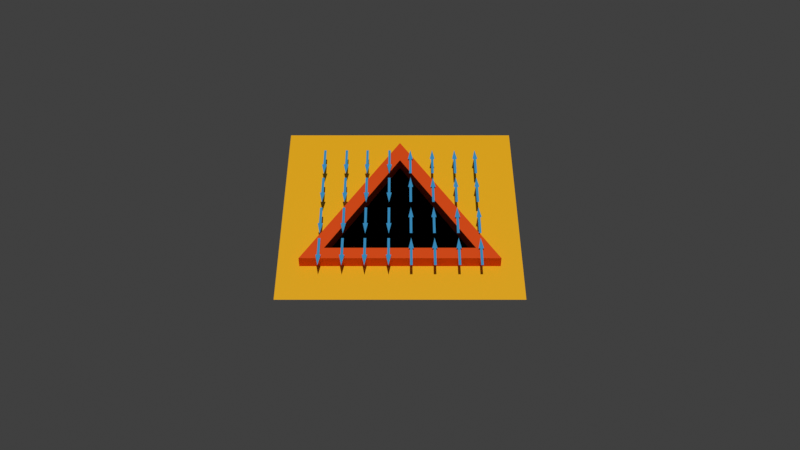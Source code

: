 # Source: hollow-triangle.blend  (saved by Blender 3.0.42; exported with 4.5.12 LTS)
import bpy
from mathutils import Matrix  # noqa: F401  (used for matrix-valued properties, if any)

bpy.ops.wm.read_factory_settings(use_empty=True)
scene = bpy.context.scene
scene.name = 'Scene'

# ---- collections
col_collection = bpy.data.collections.new('Collection'); scene.collection.children.link(col_collection)
col_vector_potential = bpy.data.collections.new('Vector potential'); scene.collection.children.link(col_vector_potential)

# ---- materials (node trees are filled in below, after node groups)
mat_material_002 = bpy.data.materials.new('Material.002')
mat_material_002.use_transparent_shadow = False
mat_material_006 = bpy.data.materials.new('Material.006')
mat_material_006.use_transparent_shadow = False
mat_material_001 = bpy.data.materials.new('Material.001')
mat_material_001.use_transparent_shadow = False
mat_material_003 = bpy.data.materials.new('Material.003')
mat_material_003.use_transparent_shadow = False
mat_material_004 = bpy.data.materials.new('Material.004')
mat_material_004.use_transparent_shadow = False
mat_material_005 = bpy.data.materials.new('Material.005')
mat_material_005.use_transparent_shadow = False

# ---- material node trees
mat_material_002.use_nodes = True; mat_material_002.node_tree.nodes.clear()
_N = mat_material_002.node_tree.nodes; _L = mat_material_002.node_tree.links
n0 = _N.new('ShaderNodeBsdfPrincipled'); n0.name = 'Principled BSDF'; n0.location = (10, 300)
n0.distribution = 'GGX'
n0.subsurface_method = 'BURLEY'
n0.inputs[0].default_value = (1.001, 0.09191, 0.0, 1.0)
n0.inputs[1].default_value = 0.3175
n0.inputs[3].default_value = 1.45
n0.inputs[27].default_value = (0.0, 0.0, 0.0, 1.0)
n0.inputs[28].default_value = 1.0
n1 = _N.new('ShaderNodeOutputMaterial'); n1.name = 'Material Output'; n1.location = (300, 300)
_L.new(n0.outputs[0], n1.inputs[0])
n1.is_active_output = True
mat_material_006.use_nodes = True; mat_material_006.node_tree.nodes.clear()
_N = mat_material_006.node_tree.nodes; _L = mat_material_006.node_tree.links
n0 = _N.new('ShaderNodeBsdfPrincipled'); n0.name = 'Principled BSDF'; n0.location = (10, 300)
n0.distribution = 'GGX'
n0.subsurface_method = 'RANDOM_WALK_SKIN'
n0.inputs[0].default_value = (1.001, 0.5056, 0.0, 1.0)
n0.inputs[3].default_value = 1.45
n0.inputs[27].default_value = (0.0, 0.0, 0.0, 1.0)
n0.inputs[28].default_value = 1.0
n1 = _N.new('ShaderNodeOutputMaterial'); n1.name = 'Material Output'; n1.location = (300, 300)
_L.new(n0.outputs[0], n1.inputs[0])
n1.is_active_output = True
mat_material_001.use_nodes = True; mat_material_001.node_tree.nodes.clear()
_N = mat_material_001.node_tree.nodes; _L = mat_material_001.node_tree.links
n0 = _N.new('ShaderNodeBsdfPrincipled'); n0.name = 'Principled BSDF'; n0.location = (10, 300)
n0.distribution = 'GGX'
n0.subsurface_method = 'RANDOM_WALK_SKIN'
n0.inputs[0].default_value = (0.0377, 0.3376, 0.6612, 1.0)
n0.inputs[3].default_value = 1.45
n0.inputs[27].default_value = (0.0, 0.0, 0.0, 1.0)
n0.inputs[28].default_value = 1.0
n1 = _N.new('ShaderNodeOutputMaterial'); n1.name = 'Material Output'; n1.location = (300, 300)
_L.new(n0.outputs[0], n1.inputs[0])
n1.is_active_output = True
mat_material_003.use_nodes = True; mat_material_003.node_tree.nodes.clear()
_N = mat_material_003.node_tree.nodes; _L = mat_material_003.node_tree.links
n0 = _N.new('ShaderNodeBsdfPrincipled'); n0.name = 'Principled BSDF'; n0.location = (10, 300)
n0.distribution = 'GGX'
n0.subsurface_method = 'RANDOM_WALK_SKIN'
n0.inputs[0].default_value = (0.0377, 0.3376, 0.6612, 1.0)
n0.inputs[3].default_value = 1.45
n0.inputs[27].default_value = (0.0, 0.0, 0.0, 1.0)
n0.inputs[28].default_value = 1.0
n1 = _N.new('ShaderNodeOutputMaterial'); n1.name = 'Material Output'; n1.location = (300, 300)
_L.new(n0.outputs[0], n1.inputs[0])
n1.is_active_output = True
mat_material_004.use_nodes = True; mat_material_004.node_tree.nodes.clear()
_N = mat_material_004.node_tree.nodes; _L = mat_material_004.node_tree.links
n0 = _N.new('ShaderNodeBsdfPrincipled'); n0.name = 'Principled BSDF'; n0.location = (10, 300)
n0.distribution = 'GGX'
n0.subsurface_method = 'RANDOM_WALK_SKIN'
n0.inputs[0].default_value = (0.0377, 0.3376, 0.6612, 1.0)
n0.inputs[3].default_value = 1.45
n0.inputs[27].default_value = (0.0, 0.0, 0.0, 1.0)
n0.inputs[28].default_value = 1.0
n1 = _N.new('ShaderNodeOutputMaterial'); n1.name = 'Material Output'; n1.location = (300, 300)
_L.new(n0.outputs[0], n1.inputs[0])
n1.is_active_output = True
mat_material_005.use_nodes = True; mat_material_005.node_tree.nodes.clear()
_N = mat_material_005.node_tree.nodes; _L = mat_material_005.node_tree.links
n0 = _N.new('ShaderNodeBsdfPrincipled'); n0.name = 'Principled BSDF'; n0.location = (10, 300)
n0.distribution = 'GGX'
n0.subsurface_method = 'RANDOM_WALK_SKIN'
n0.inputs[0].default_value = (0.0377, 0.3376, 0.6612, 1.0)
n0.inputs[3].default_value = 1.45
n0.inputs[27].default_value = (0.0, 0.0, 0.0, 1.0)
n0.inputs[28].default_value = 1.0
n1 = _N.new('ShaderNodeOutputMaterial'); n1.name = 'Material Output'; n1.location = (300, 300)
_L.new(n0.outputs[0], n1.inputs[0])
n1.is_active_output = True

# ---- world
world_world = bpy.data.worlds.new('World'); scene.world = world_world
world_world.use_nodes = True; world_world.node_tree.nodes.clear()
_N = world_world.node_tree.nodes; _L = world_world.node_tree.links
n0 = _N.new('ShaderNodeOutputWorld'); n0.name = 'World Output'; n0.location = (300, 300)
n1 = _N.new('ShaderNodeBackground'); n1.name = 'Background'; n1.location = (10, 300)
n1.inputs[0].default_value = (0.05088, 0.05088, 0.05088, 1.0)
_L.new(n1.outputs[0], n0.inputs[0])
n0.is_active_output = True
world_world.color = (0.05088, 0.05088, 0.05088)
world_world.use_sun_shadow = False
world_world.sun_shadow_jitter_overblur = 0.0

# ---- cameras
cam_camera = bpy.data.cameras.new('Camera')
cam_camera.clip_end = 100.0
cam_camera.ortho_scale = 7.314

# ---- lights
light_light = bpy.data.lights.new('Light', 'SUN')
light_light.transmission_factor = 0.0
light_light.angle = 0.0
light_light.energy = 2.0
light_light.shadow_soft_size = 0.1
light_light.shadow_cascade_max_distance = 1000.0

# ---- meshes
me_plane = bpy.data.meshes.new('Plane')
me_plane.from_pydata([(0.0, 1.0, 0.0), (0.866, -0.5, 0.0), (-0.866, -0.5, 0.0), (-1.461e-08, 0.7548, 0.0), (0.6537, -0.3774, 0.0), (-0.6537, -0.3774, 0.0), (-0.866, -0.5, 0.1), (0.866, -0.5, 0.1), (0.0, 1.0, 0.1), (-1.461e-08, 0.7548, 0.1), (0.6537, -0.3774, 0.1), (-0.6537, -0.3774, 0.1)], [], [(10, 11, 6, 7), (3, 0, 1, 4), (4, 1, 2, 5), (5, 2, 0, 3), (11, 9, 8, 6), (9, 10, 7, 8), (3, 4, 10, 9), (0, 2, 6, 8), (1, 0, 8, 7), (4, 5, 11, 10), (2, 1, 7, 6), (5, 3, 9, 11)])
_uv = me_plane.uv_layers.new(name='UVMap')
_uv.uv.foreach_set('vector', [0.0, 0.0, 0.0, 0.0, 0.0, 0.0, 0.0, 0.0, 0.0, 0.0, 0.0, 0.0, 0.0, 0.0, 0.0, 0.0, 0.0, 0.0, 0.0, 0.0, 0.0, 0.0, 0.0, 0.0, 0.0, 0.0, 0.0, 0.0, 0.0, 0.0, 0.0, 0.0, 0.0, 0.0, 0.0, 0.0, 0.0, 0.0, 0.0, 0.0, 0.0, 0.0, 0.0, 0.0, 0.0, 0.0, 0.0, 0.0, 0.0, 0.0, 0.0, 0.0, 0.0, 0.0, 0.0, 0.0, 0.0, 0.0, 0.0, 0.0, 0.0, 0.0, 0.0, 0.0, 0.0, 0.0, 0.0, 0.0, 0.0, 0.0, 0.0, 0.0, 0.0, 0.0, 0.0, 0.0, 0.0, 0.0, 0.0, 0.0, 0.0, 0.0, 0.0, 0.0, 0.0, 0.0, 0.0, 0.0, 0.0, 0.0, 0.0, 0.0, 0.0, 0.0, 0.0, 0.0])
me_plane.materials.append(mat_material_002)
me_plane.use_remesh_fix_poles = True
me_plane.use_remesh_preserve_attributes = False
me_plane.update()
me_cylinder = bpy.data.meshes.new('Cylinder')
me_cylinder.from_pydata([(0.0, 1.0, -0.5), (0.866, -0.5, -0.5), (-0.866, -0.5, -0.5)], [], [(0, 1, 2)])
_uv = me_cylinder.uv_layers.new(name='UVMap')
_uv.uv.foreach_set('vector', [0.75, 0.49, 0.9578, 0.13, 0.5422, 0.13])
me_cylinder.materials.append(mat_material_006)
me_cylinder.use_remesh_fix_poles = True
me_cylinder.use_remesh_preserve_attributes = False
me_cylinder.update()
me_plane_001 = bpy.data.meshes.new('Plane.001')
me_plane_001.from_pydata([(-2.601, -2.601, 0.0), (2.601, -2.601, 0.0), (-2.601, 2.601, 0.0), (2.601, 2.601, 0.0)], [], [(0, 1, 3, 2)])
_uv = me_plane_001.uv_layers.new(name='UVMap')
_uv.uv.foreach_set('vector', [0.0, 0.0, 1.0, 0.0, 1.0, 1.0, 0.0, 1.0])
me_plane_001.materials.append(mat_material_006)
me_plane_001.use_remesh_fix_poles = True
me_plane_001.use_remesh_preserve_attributes = False
me_plane_001.update()
me_cone_009 = bpy.data.meshes.new('Cone.009')
me_cone_009.from_pydata([(-0.6837, -0.4726, 0.1164), (-0.7209, -0.4726, 0.1164), (-0.7023, -0.6004, 0.1164), (-0.6641, -0.4726, 0.1164), (-0.7405, -0.4726, 0.1164), (-0.6837, -0.2764, 0.1164), (-0.7209, -0.2764, 0.1164)], [], [(3, 2, 4), (1, 0, 3, 4), (0, 1, 6, 5)])
_uv = me_cone_009.uv_layers.new(name='UVMap')
_uv.uv.foreach_set('vector', [0.4578, 0.13, 0.25, 0.25, 0.04215, 0.13, 0.6489, 0.1916, 0.8511, 0.1916, 0.9578, 0.13, 0.5422, 0.13, 0.8511, 0.1916, 0.6489, 0.1916, 0.6489, 0.1916, 0.8511, 0.1916])
me_cone_009.materials.append(mat_material_001)
me_cone_009.use_remesh_fix_poles = True
me_cone_009.use_remesh_preserve_attributes = False
me_cone_009.update()
me_cone_010 = bpy.data.meshes.new('Cone.010')
me_cone_010.from_pydata([(-0.6837, -0.4726, 0.1164), (-0.7209, -0.4726, 0.1164), (-0.7023, -0.6004, 0.1164), (-0.6641, -0.4726, 0.1164), (-0.7405, -0.4726, 0.1164), (-0.6837, -0.2764, 0.1164), (-0.7209, -0.2764, 0.1164)], [], [(3, 2, 4), (1, 0, 3, 4), (0, 1, 6, 5)])
_uv = me_cone_010.uv_layers.new(name='UVMap')
_uv.uv.foreach_set('vector', [0.4578, 0.13, 0.25, 0.25, 0.04215, 0.13, 0.6489, 0.1916, 0.8511, 0.1916, 0.9578, 0.13, 0.5422, 0.13, 0.8511, 0.1916, 0.6489, 0.1916, 0.6489, 0.1916, 0.8511, 0.1916])
me_cone_010.materials.append(mat_material_001)
me_cone_010.use_remesh_fix_poles = True
me_cone_010.use_remesh_preserve_attributes = False
me_cone_010.update()
me_cone_011 = bpy.data.meshes.new('Cone.011')
me_cone_011.from_pydata([(-0.6837, -0.4726, 0.1164), (-0.7209, -0.4726, 0.1164), (-0.7023, -0.6004, 0.1164), (-0.6641, -0.4726, 0.1164), (-0.7405, -0.4726, 0.1164), (-0.6837, -0.2764, 0.1164), (-0.7209, -0.2764, 0.1164)], [], [(3, 2, 4), (1, 0, 3, 4), (0, 1, 6, 5)])
_uv = me_cone_011.uv_layers.new(name='UVMap')
_uv.uv.foreach_set('vector', [0.4578, 0.13, 0.25, 0.25, 0.04215, 0.13, 0.6489, 0.1916, 0.8511, 0.1916, 0.9578, 0.13, 0.5422, 0.13, 0.8511, 0.1916, 0.6489, 0.1916, 0.6489, 0.1916, 0.8511, 0.1916])
me_cone_011.materials.append(mat_material_001)
me_cone_011.use_remesh_fix_poles = True
me_cone_011.use_remesh_preserve_attributes = False
me_cone_011.update()
me_cone_012 = bpy.data.meshes.new('Cone.012')
me_cone_012.from_pydata([(-0.6837, -0.4726, 0.1164), (-0.7209, -0.4726, 0.1164), (-0.7023, -0.6004, 0.1164), (-0.6641, -0.4726, 0.1164), (-0.7405, -0.4726, 0.1164), (-0.6837, -0.2764, 0.1164), (-0.7209, -0.2764, 0.1164)], [], [(3, 2, 4), (1, 0, 3, 4), (0, 1, 6, 5)])
_uv = me_cone_012.uv_layers.new(name='UVMap')
_uv.uv.foreach_set('vector', [0.4578, 0.13, 0.25, 0.25, 0.04215, 0.13, 0.6489, 0.1916, 0.8511, 0.1916, 0.9578, 0.13, 0.5422, 0.13, 0.8511, 0.1916, 0.6489, 0.1916, 0.6489, 0.1916, 0.8511, 0.1916])
me_cone_012.materials.append(mat_material_001)
me_cone_012.use_remesh_fix_poles = True
me_cone_012.use_remesh_preserve_attributes = False
me_cone_012.update()
me_cone_013 = bpy.data.meshes.new('Cone.013')
me_cone_013.from_pydata([(-0.6837, -0.4726, 0.1164), (-0.7209, -0.4726, 0.1164), (-0.7023, -0.6004, 0.1164), (-0.6641, -0.4726, 0.1164), (-0.7405, -0.4726, 0.1164), (-0.6837, -0.2764, 0.1164), (-0.7209, -0.2764, 0.1164)], [], [(3, 2, 4), (1, 0, 3, 4), (0, 1, 6, 5)])
_uv = me_cone_013.uv_layers.new(name='UVMap')
_uv.uv.foreach_set('vector', [0.4578, 0.13, 0.25, 0.25, 0.04215, 0.13, 0.6489, 0.1916, 0.8511, 0.1916, 0.9578, 0.13, 0.5422, 0.13, 0.8511, 0.1916, 0.6489, 0.1916, 0.6489, 0.1916, 0.8511, 0.1916])
me_cone_013.materials.append(mat_material_001)
me_cone_013.use_remesh_fix_poles = True
me_cone_013.use_remesh_preserve_attributes = False
me_cone_013.update()
me_cone_014 = bpy.data.meshes.new('Cone.014')
me_cone_014.from_pydata([(-0.6837, -0.4726, 0.1164), (-0.7209, -0.4726, 0.1164), (-0.7023, -0.6004, 0.1164), (-0.6641, -0.4726, 0.1164), (-0.7405, -0.4726, 0.1164), (-0.6837, -0.2764, 0.1164), (-0.7209, -0.2764, 0.1164)], [], [(3, 2, 4), (1, 0, 3, 4), (0, 1, 6, 5)])
_uv = me_cone_014.uv_layers.new(name='UVMap')
_uv.uv.foreach_set('vector', [0.4578, 0.13, 0.25, 0.25, 0.04215, 0.13, 0.6489, 0.1916, 0.8511, 0.1916, 0.9578, 0.13, 0.5422, 0.13, 0.8511, 0.1916, 0.6489, 0.1916, 0.6489, 0.1916, 0.8511, 0.1916])
me_cone_014.materials.append(mat_material_001)
me_cone_014.use_remesh_fix_poles = True
me_cone_014.use_remesh_preserve_attributes = False
me_cone_014.update()
me_cone_015 = bpy.data.meshes.new('Cone.015')
me_cone_015.from_pydata([(-0.6837, -0.4726, 0.1164), (-0.7209, -0.4726, 0.1164), (-0.7023, -0.6004, 0.1164), (-0.6641, -0.4726, 0.1164), (-0.7405, -0.4726, 0.1164), (-0.6837, -0.2764, 0.1164), (-0.7209, -0.2764, 0.1164)], [], [(3, 2, 4), (1, 0, 3, 4), (0, 1, 6, 5)])
_uv = me_cone_015.uv_layers.new(name='UVMap')
_uv.uv.foreach_set('vector', [0.4578, 0.13, 0.25, 0.25, 0.04215, 0.13, 0.6489, 0.1916, 0.8511, 0.1916, 0.9578, 0.13, 0.5422, 0.13, 0.8511, 0.1916, 0.6489, 0.1916, 0.6489, 0.1916, 0.8511, 0.1916])
me_cone_015.materials.append(mat_material_001)
me_cone_015.use_remesh_fix_poles = True
me_cone_015.use_remesh_preserve_attributes = False
me_cone_015.update()
me_cone_016 = bpy.data.meshes.new('Cone.016')
me_cone_016.from_pydata([(-0.6837, -0.4726, 0.1164), (-0.7209, -0.4726, 0.1164), (-0.7023, -0.6004, 0.1164), (-0.6641, -0.4726, 0.1164), (-0.7405, -0.4726, 0.1164), (-0.6837, -0.2764, 0.1164), (-0.7209, -0.2764, 0.1164)], [], [(3, 2, 4), (1, 0, 3, 4), (0, 1, 6, 5)])
_uv = me_cone_016.uv_layers.new(name='UVMap')
_uv.uv.foreach_set('vector', [0.4578, 0.13, 0.25, 0.25, 0.04215, 0.13, 0.6489, 0.1916, 0.8511, 0.1916, 0.9578, 0.13, 0.5422, 0.13, 0.8511, 0.1916, 0.6489, 0.1916, 0.6489, 0.1916, 0.8511, 0.1916])
me_cone_016.materials.append(mat_material_001)
me_cone_016.use_remesh_fix_poles = True
me_cone_016.use_remesh_preserve_attributes = False
me_cone_016.update()
me_cone_017 = bpy.data.meshes.new('Cone.017')
me_cone_017.from_pydata([(-0.6837, -0.4726, 0.1164), (-0.7209, -0.4726, 0.1164), (-0.7023, -0.6004, 0.1164), (-0.6641, -0.4726, 0.1164), (-0.7405, -0.4726, 0.1164), (-0.6837, -0.2764, 0.1164), (-0.7209, -0.2764, 0.1164)], [], [(3, 2, 4), (1, 0, 3, 4), (0, 1, 6, 5)])
_uv = me_cone_017.uv_layers.new(name='UVMap')
_uv.uv.foreach_set('vector', [0.4578, 0.13, 0.25, 0.25, 0.04215, 0.13, 0.6489, 0.1916, 0.8511, 0.1916, 0.9578, 0.13, 0.5422, 0.13, 0.8511, 0.1916, 0.6489, 0.1916, 0.6489, 0.1916, 0.8511, 0.1916])
me_cone_017.materials.append(mat_material_003)
me_cone_017.use_remesh_fix_poles = True
me_cone_017.use_remesh_preserve_attributes = False
me_cone_017.update()
me_cone_018 = bpy.data.meshes.new('Cone.018')
me_cone_018.from_pydata([(-0.6837, -0.4726, 0.1164), (-0.7209, -0.4726, 0.1164), (-0.7023, -0.6004, 0.1164), (-0.6641, -0.4726, 0.1164), (-0.7405, -0.4726, 0.1164), (-0.6837, -0.2764, 0.1164), (-0.7209, -0.2764, 0.1164)], [], [(3, 2, 4), (1, 0, 3, 4), (0, 1, 6, 5)])
_uv = me_cone_018.uv_layers.new(name='UVMap')
_uv.uv.foreach_set('vector', [0.4578, 0.13, 0.25, 0.25, 0.04215, 0.13, 0.6489, 0.1916, 0.8511, 0.1916, 0.9578, 0.13, 0.5422, 0.13, 0.8511, 0.1916, 0.6489, 0.1916, 0.6489, 0.1916, 0.8511, 0.1916])
me_cone_018.materials.append(mat_material_003)
me_cone_018.use_remesh_fix_poles = True
me_cone_018.use_remesh_preserve_attributes = False
me_cone_018.update()
me_cone_019 = bpy.data.meshes.new('Cone.019')
me_cone_019.from_pydata([(-0.6837, -0.4726, 0.1164), (-0.7209, -0.4726, 0.1164), (-0.7023, -0.6004, 0.1164), (-0.6641, -0.4726, 0.1164), (-0.7405, -0.4726, 0.1164), (-0.6837, -0.2764, 0.1164), (-0.7209, -0.2764, 0.1164)], [], [(3, 2, 4), (1, 0, 3, 4), (0, 1, 6, 5)])
_uv = me_cone_019.uv_layers.new(name='UVMap')
_uv.uv.foreach_set('vector', [0.4578, 0.13, 0.25, 0.25, 0.04215, 0.13, 0.6489, 0.1916, 0.8511, 0.1916, 0.9578, 0.13, 0.5422, 0.13, 0.8511, 0.1916, 0.6489, 0.1916, 0.6489, 0.1916, 0.8511, 0.1916])
me_cone_019.materials.append(mat_material_003)
me_cone_019.use_remesh_fix_poles = True
me_cone_019.use_remesh_preserve_attributes = False
me_cone_019.update()
me_cone_020 = bpy.data.meshes.new('Cone.020')
me_cone_020.from_pydata([(-0.6837, -0.4726, 0.1164), (-0.7209, -0.4726, 0.1164), (-0.7023, -0.6004, 0.1164), (-0.6641, -0.4726, 0.1164), (-0.7405, -0.4726, 0.1164), (-0.6837, -0.2764, 0.1164), (-0.7209, -0.2764, 0.1164)], [], [(3, 2, 4), (1, 0, 3, 4), (0, 1, 6, 5)])
_uv = me_cone_020.uv_layers.new(name='UVMap')
_uv.uv.foreach_set('vector', [0.4578, 0.13, 0.25, 0.25, 0.04215, 0.13, 0.6489, 0.1916, 0.8511, 0.1916, 0.9578, 0.13, 0.5422, 0.13, 0.8511, 0.1916, 0.6489, 0.1916, 0.6489, 0.1916, 0.8511, 0.1916])
me_cone_020.materials.append(mat_material_003)
me_cone_020.use_remesh_fix_poles = True
me_cone_020.use_remesh_preserve_attributes = False
me_cone_020.update()
me_cone_021 = bpy.data.meshes.new('Cone.021')
me_cone_021.from_pydata([(-0.6837, -0.4726, 0.1164), (-0.7209, -0.4726, 0.1164), (-0.7023, -0.6004, 0.1164), (-0.6641, -0.4726, 0.1164), (-0.7405, -0.4726, 0.1164), (-0.6837, -0.2764, 0.1164), (-0.7209, -0.2764, 0.1164)], [], [(3, 2, 4), (1, 0, 3, 4), (0, 1, 6, 5)])
_uv = me_cone_021.uv_layers.new(name='UVMap')
_uv.uv.foreach_set('vector', [0.4578, 0.13, 0.25, 0.25, 0.04215, 0.13, 0.6489, 0.1916, 0.8511, 0.1916, 0.9578, 0.13, 0.5422, 0.13, 0.8511, 0.1916, 0.6489, 0.1916, 0.6489, 0.1916, 0.8511, 0.1916])
me_cone_021.materials.append(mat_material_003)
me_cone_021.use_remesh_fix_poles = True
me_cone_021.use_remesh_preserve_attributes = False
me_cone_021.update()
me_cone_022 = bpy.data.meshes.new('Cone.022')
me_cone_022.from_pydata([(-0.6837, -0.4726, 0.1164), (-0.7209, -0.4726, 0.1164), (-0.7023, -0.6004, 0.1164), (-0.6641, -0.4726, 0.1164), (-0.7405, -0.4726, 0.1164), (-0.6837, -0.2764, 0.1164), (-0.7209, -0.2764, 0.1164)], [], [(3, 2, 4), (1, 0, 3, 4), (0, 1, 6, 5)])
_uv = me_cone_022.uv_layers.new(name='UVMap')
_uv.uv.foreach_set('vector', [0.4578, 0.13, 0.25, 0.25, 0.04215, 0.13, 0.6489, 0.1916, 0.8511, 0.1916, 0.9578, 0.13, 0.5422, 0.13, 0.8511, 0.1916, 0.6489, 0.1916, 0.6489, 0.1916, 0.8511, 0.1916])
me_cone_022.materials.append(mat_material_003)
me_cone_022.use_remesh_fix_poles = True
me_cone_022.use_remesh_preserve_attributes = False
me_cone_022.update()
me_cone_023 = bpy.data.meshes.new('Cone.023')
me_cone_023.from_pydata([(-0.6837, -0.4726, 0.1164), (-0.7209, -0.4726, 0.1164), (-0.7023, -0.6004, 0.1164), (-0.6641, -0.4726, 0.1164), (-0.7405, -0.4726, 0.1164), (-0.6837, -0.2764, 0.1164), (-0.7209, -0.2764, 0.1164)], [], [(3, 2, 4), (1, 0, 3, 4), (0, 1, 6, 5)])
_uv = me_cone_023.uv_layers.new(name='UVMap')
_uv.uv.foreach_set('vector', [0.4578, 0.13, 0.25, 0.25, 0.04215, 0.13, 0.6489, 0.1916, 0.8511, 0.1916, 0.9578, 0.13, 0.5422, 0.13, 0.8511, 0.1916, 0.6489, 0.1916, 0.6489, 0.1916, 0.8511, 0.1916])
me_cone_023.materials.append(mat_material_003)
me_cone_023.use_remesh_fix_poles = True
me_cone_023.use_remesh_preserve_attributes = False
me_cone_023.update()
me_cone_024 = bpy.data.meshes.new('Cone.024')
me_cone_024.from_pydata([(-0.6837, -0.4726, 0.1164), (-0.7209, -0.4726, 0.1164), (-0.7023, -0.6004, 0.1164), (-0.6641, -0.4726, 0.1164), (-0.7405, -0.4726, 0.1164), (-0.6837, -0.2764, 0.1164), (-0.7209, -0.2764, 0.1164)], [], [(3, 2, 4), (1, 0, 3, 4), (0, 1, 6, 5)])
_uv = me_cone_024.uv_layers.new(name='UVMap')
_uv.uv.foreach_set('vector', [0.4578, 0.13, 0.25, 0.25, 0.04215, 0.13, 0.6489, 0.1916, 0.8511, 0.1916, 0.9578, 0.13, 0.5422, 0.13, 0.8511, 0.1916, 0.6489, 0.1916, 0.6489, 0.1916, 0.8511, 0.1916])
me_cone_024.materials.append(mat_material_003)
me_cone_024.use_remesh_fix_poles = True
me_cone_024.use_remesh_preserve_attributes = False
me_cone_024.update()
me_cone_025 = bpy.data.meshes.new('Cone.025')
me_cone_025.from_pydata([(-0.6837, -0.4726, 0.1164), (-0.7209, -0.4726, 0.1164), (-0.7023, -0.6004, 0.1164), (-0.6641, -0.4726, 0.1164), (-0.7405, -0.4726, 0.1164), (-0.6837, -0.2764, 0.1164), (-0.7209, -0.2764, 0.1164)], [], [(3, 2, 4), (1, 0, 3, 4), (0, 1, 6, 5)])
_uv = me_cone_025.uv_layers.new(name='UVMap')
_uv.uv.foreach_set('vector', [0.4578, 0.13, 0.25, 0.25, 0.04215, 0.13, 0.6489, 0.1916, 0.8511, 0.1916, 0.9578, 0.13, 0.5422, 0.13, 0.8511, 0.1916, 0.6489, 0.1916, 0.6489, 0.1916, 0.8511, 0.1916])
me_cone_025.materials.append(mat_material_004)
me_cone_025.use_remesh_fix_poles = True
me_cone_025.use_remesh_preserve_attributes = False
me_cone_025.update()
me_cone_026 = bpy.data.meshes.new('Cone.026')
me_cone_026.from_pydata([(-0.6837, -0.4726, 0.1164), (-0.7209, -0.4726, 0.1164), (-0.7023, -0.6004, 0.1164), (-0.6641, -0.4726, 0.1164), (-0.7405, -0.4726, 0.1164), (-0.6837, -0.2764, 0.1164), (-0.7209, -0.2764, 0.1164)], [], [(3, 2, 4), (1, 0, 3, 4), (0, 1, 6, 5)])
_uv = me_cone_026.uv_layers.new(name='UVMap')
_uv.uv.foreach_set('vector', [0.4578, 0.13, 0.25, 0.25, 0.04215, 0.13, 0.6489, 0.1916, 0.8511, 0.1916, 0.9578, 0.13, 0.5422, 0.13, 0.8511, 0.1916, 0.6489, 0.1916, 0.6489, 0.1916, 0.8511, 0.1916])
me_cone_026.materials.append(mat_material_004)
me_cone_026.use_remesh_fix_poles = True
me_cone_026.use_remesh_preserve_attributes = False
me_cone_026.update()
me_cone_027 = bpy.data.meshes.new('Cone.027')
me_cone_027.from_pydata([(-0.6837, -0.4726, 0.1164), (-0.7209, -0.4726, 0.1164), (-0.7023, -0.6004, 0.1164), (-0.6641, -0.4726, 0.1164), (-0.7405, -0.4726, 0.1164), (-0.6837, -0.2764, 0.1164), (-0.7209, -0.2764, 0.1164)], [], [(3, 2, 4), (1, 0, 3, 4), (0, 1, 6, 5)])
_uv = me_cone_027.uv_layers.new(name='UVMap')
_uv.uv.foreach_set('vector', [0.4578, 0.13, 0.25, 0.25, 0.04215, 0.13, 0.6489, 0.1916, 0.8511, 0.1916, 0.9578, 0.13, 0.5422, 0.13, 0.8511, 0.1916, 0.6489, 0.1916, 0.6489, 0.1916, 0.8511, 0.1916])
me_cone_027.materials.append(mat_material_004)
me_cone_027.use_remesh_fix_poles = True
me_cone_027.use_remesh_preserve_attributes = False
me_cone_027.update()
me_cone_028 = bpy.data.meshes.new('Cone.028')
me_cone_028.from_pydata([(-0.6837, -0.4726, 0.1164), (-0.7209, -0.4726, 0.1164), (-0.7023, -0.6004, 0.1164), (-0.6641, -0.4726, 0.1164), (-0.7405, -0.4726, 0.1164), (-0.6837, -0.2764, 0.1164), (-0.7209, -0.2764, 0.1164)], [], [(3, 2, 4), (1, 0, 3, 4), (0, 1, 6, 5)])
_uv = me_cone_028.uv_layers.new(name='UVMap')
_uv.uv.foreach_set('vector', [0.4578, 0.13, 0.25, 0.25, 0.04215, 0.13, 0.6489, 0.1916, 0.8511, 0.1916, 0.9578, 0.13, 0.5422, 0.13, 0.8511, 0.1916, 0.6489, 0.1916, 0.6489, 0.1916, 0.8511, 0.1916])
me_cone_028.materials.append(mat_material_004)
me_cone_028.use_remesh_fix_poles = True
me_cone_028.use_remesh_preserve_attributes = False
me_cone_028.update()
me_cone_029 = bpy.data.meshes.new('Cone.029')
me_cone_029.from_pydata([(-0.6837, -0.4726, 0.1164), (-0.7209, -0.4726, 0.1164), (-0.7023, -0.6004, 0.1164), (-0.6641, -0.4726, 0.1164), (-0.7405, -0.4726, 0.1164), (-0.6837, -0.2764, 0.1164), (-0.7209, -0.2764, 0.1164)], [], [(3, 2, 4), (1, 0, 3, 4), (0, 1, 6, 5)])
_uv = me_cone_029.uv_layers.new(name='UVMap')
_uv.uv.foreach_set('vector', [0.4578, 0.13, 0.25, 0.25, 0.04215, 0.13, 0.6489, 0.1916, 0.8511, 0.1916, 0.9578, 0.13, 0.5422, 0.13, 0.8511, 0.1916, 0.6489, 0.1916, 0.6489, 0.1916, 0.8511, 0.1916])
me_cone_029.materials.append(mat_material_004)
me_cone_029.use_remesh_fix_poles = True
me_cone_029.use_remesh_preserve_attributes = False
me_cone_029.update()
me_cone_030 = bpy.data.meshes.new('Cone.030')
me_cone_030.from_pydata([(-0.6837, -0.4726, 0.1164), (-0.7209, -0.4726, 0.1164), (-0.7023, -0.6004, 0.1164), (-0.6641, -0.4726, 0.1164), (-0.7405, -0.4726, 0.1164), (-0.6837, -0.2764, 0.1164), (-0.7209, -0.2764, 0.1164)], [], [(3, 2, 4), (1, 0, 3, 4), (0, 1, 6, 5)])
_uv = me_cone_030.uv_layers.new(name='UVMap')
_uv.uv.foreach_set('vector', [0.4578, 0.13, 0.25, 0.25, 0.04215, 0.13, 0.6489, 0.1916, 0.8511, 0.1916, 0.9578, 0.13, 0.5422, 0.13, 0.8511, 0.1916, 0.6489, 0.1916, 0.6489, 0.1916, 0.8511, 0.1916])
me_cone_030.materials.append(mat_material_004)
me_cone_030.use_remesh_fix_poles = True
me_cone_030.use_remesh_preserve_attributes = False
me_cone_030.update()
me_cone_031 = bpy.data.meshes.new('Cone.031')
me_cone_031.from_pydata([(-0.6837, -0.4726, 0.1164), (-0.7209, -0.4726, 0.1164), (-0.7023, -0.6004, 0.1164), (-0.6641, -0.4726, 0.1164), (-0.7405, -0.4726, 0.1164), (-0.6837, -0.2764, 0.1164), (-0.7209, -0.2764, 0.1164)], [], [(3, 2, 4), (1, 0, 3, 4), (0, 1, 6, 5)])
_uv = me_cone_031.uv_layers.new(name='UVMap')
_uv.uv.foreach_set('vector', [0.4578, 0.13, 0.25, 0.25, 0.04215, 0.13, 0.6489, 0.1916, 0.8511, 0.1916, 0.9578, 0.13, 0.5422, 0.13, 0.8511, 0.1916, 0.6489, 0.1916, 0.6489, 0.1916, 0.8511, 0.1916])
me_cone_031.materials.append(mat_material_004)
me_cone_031.use_remesh_fix_poles = True
me_cone_031.use_remesh_preserve_attributes = False
me_cone_031.update()
me_cone_032 = bpy.data.meshes.new('Cone.032')
me_cone_032.from_pydata([(-0.6837, -0.4726, 0.1164), (-0.7209, -0.4726, 0.1164), (-0.7023, -0.6004, 0.1164), (-0.6641, -0.4726, 0.1164), (-0.7405, -0.4726, 0.1164), (-0.6837, -0.2764, 0.1164), (-0.7209, -0.2764, 0.1164)], [], [(3, 2, 4), (1, 0, 3, 4), (0, 1, 6, 5)])
_uv = me_cone_032.uv_layers.new(name='UVMap')
_uv.uv.foreach_set('vector', [0.4578, 0.13, 0.25, 0.25, 0.04215, 0.13, 0.6489, 0.1916, 0.8511, 0.1916, 0.9578, 0.13, 0.5422, 0.13, 0.8511, 0.1916, 0.6489, 0.1916, 0.6489, 0.1916, 0.8511, 0.1916])
me_cone_032.materials.append(mat_material_004)
me_cone_032.use_remesh_fix_poles = True
me_cone_032.use_remesh_preserve_attributes = False
me_cone_032.update()
me_cone_033 = bpy.data.meshes.new('Cone.033')
me_cone_033.from_pydata([(-0.6837, -0.4726, 0.1164), (-0.7209, -0.4726, 0.1164), (-0.7023, -0.6004, 0.1164), (-0.6641, -0.4726, 0.1164), (-0.7405, -0.4726, 0.1164), (-0.6837, -0.2764, 0.1164), (-0.7209, -0.2764, 0.1164)], [], [(3, 2, 4), (1, 0, 3, 4), (0, 1, 6, 5)])
_uv = me_cone_033.uv_layers.new(name='UVMap')
_uv.uv.foreach_set('vector', [0.4578, 0.13, 0.25, 0.25, 0.04215, 0.13, 0.6489, 0.1916, 0.8511, 0.1916, 0.9578, 0.13, 0.5422, 0.13, 0.8511, 0.1916, 0.6489, 0.1916, 0.6489, 0.1916, 0.8511, 0.1916])
me_cone_033.materials.append(mat_material_005)
me_cone_033.use_remesh_fix_poles = True
me_cone_033.use_remesh_preserve_attributes = False
me_cone_033.update()
me_cone_034 = bpy.data.meshes.new('Cone.034')
me_cone_034.from_pydata([(-0.6837, -0.4726, 0.1164), (-0.7209, -0.4726, 0.1164), (-0.7023, -0.6004, 0.1164), (-0.6641, -0.4726, 0.1164), (-0.7405, -0.4726, 0.1164), (-0.6837, -0.2764, 0.1164), (-0.7209, -0.2764, 0.1164)], [], [(3, 2, 4), (1, 0, 3, 4), (0, 1, 6, 5)])
_uv = me_cone_034.uv_layers.new(name='UVMap')
_uv.uv.foreach_set('vector', [0.4578, 0.13, 0.25, 0.25, 0.04215, 0.13, 0.6489, 0.1916, 0.8511, 0.1916, 0.9578, 0.13, 0.5422, 0.13, 0.8511, 0.1916, 0.6489, 0.1916, 0.6489, 0.1916, 0.8511, 0.1916])
me_cone_034.materials.append(mat_material_005)
me_cone_034.use_remesh_fix_poles = True
me_cone_034.use_remesh_preserve_attributes = False
me_cone_034.update()
me_cone_035 = bpy.data.meshes.new('Cone.035')
me_cone_035.from_pydata([(-0.6837, -0.4726, 0.1164), (-0.7209, -0.4726, 0.1164), (-0.7023, -0.6004, 0.1164), (-0.6641, -0.4726, 0.1164), (-0.7405, -0.4726, 0.1164), (-0.6837, -0.2764, 0.1164), (-0.7209, -0.2764, 0.1164)], [], [(3, 2, 4), (1, 0, 3, 4), (0, 1, 6, 5)])
_uv = me_cone_035.uv_layers.new(name='UVMap')
_uv.uv.foreach_set('vector', [0.4578, 0.13, 0.25, 0.25, 0.04215, 0.13, 0.6489, 0.1916, 0.8511, 0.1916, 0.9578, 0.13, 0.5422, 0.13, 0.8511, 0.1916, 0.6489, 0.1916, 0.6489, 0.1916, 0.8511, 0.1916])
me_cone_035.materials.append(mat_material_005)
me_cone_035.use_remesh_fix_poles = True
me_cone_035.use_remesh_preserve_attributes = False
me_cone_035.update()
me_cone_036 = bpy.data.meshes.new('Cone.036')
me_cone_036.from_pydata([(-0.6837, -0.4726, 0.1164), (-0.7209, -0.4726, 0.1164), (-0.7023, -0.6004, 0.1164), (-0.6641, -0.4726, 0.1164), (-0.7405, -0.4726, 0.1164), (-0.6837, -0.2764, 0.1164), (-0.7209, -0.2764, 0.1164)], [], [(3, 2, 4), (1, 0, 3, 4), (0, 1, 6, 5)])
_uv = me_cone_036.uv_layers.new(name='UVMap')
_uv.uv.foreach_set('vector', [0.4578, 0.13, 0.25, 0.25, 0.04215, 0.13, 0.6489, 0.1916, 0.8511, 0.1916, 0.9578, 0.13, 0.5422, 0.13, 0.8511, 0.1916, 0.6489, 0.1916, 0.6489, 0.1916, 0.8511, 0.1916])
me_cone_036.materials.append(mat_material_005)
me_cone_036.use_remesh_fix_poles = True
me_cone_036.use_remesh_preserve_attributes = False
me_cone_036.update()
me_cone_037 = bpy.data.meshes.new('Cone.037')
me_cone_037.from_pydata([(-0.6837, -0.4726, 0.1164), (-0.7209, -0.4726, 0.1164), (-0.7023, -0.6004, 0.1164), (-0.6641, -0.4726, 0.1164), (-0.7405, -0.4726, 0.1164), (-0.6837, -0.2764, 0.1164), (-0.7209, -0.2764, 0.1164)], [], [(3, 2, 4), (1, 0, 3, 4), (0, 1, 6, 5)])
_uv = me_cone_037.uv_layers.new(name='UVMap')
_uv.uv.foreach_set('vector', [0.4578, 0.13, 0.25, 0.25, 0.04215, 0.13, 0.6489, 0.1916, 0.8511, 0.1916, 0.9578, 0.13, 0.5422, 0.13, 0.8511, 0.1916, 0.6489, 0.1916, 0.6489, 0.1916, 0.8511, 0.1916])
me_cone_037.materials.append(mat_material_005)
me_cone_037.use_remesh_fix_poles = True
me_cone_037.use_remesh_preserve_attributes = False
me_cone_037.update()
me_cone_038 = bpy.data.meshes.new('Cone.038')
me_cone_038.from_pydata([(-0.6837, -0.4726, 0.1164), (-0.7209, -0.4726, 0.1164), (-0.7023, -0.6004, 0.1164), (-0.6641, -0.4726, 0.1164), (-0.7405, -0.4726, 0.1164), (-0.6837, -0.2764, 0.1164), (-0.7209, -0.2764, 0.1164)], [], [(3, 2, 4), (1, 0, 3, 4), (0, 1, 6, 5)])
_uv = me_cone_038.uv_layers.new(name='UVMap')
_uv.uv.foreach_set('vector', [0.4578, 0.13, 0.25, 0.25, 0.04215, 0.13, 0.6489, 0.1916, 0.8511, 0.1916, 0.9578, 0.13, 0.5422, 0.13, 0.8511, 0.1916, 0.6489, 0.1916, 0.6489, 0.1916, 0.8511, 0.1916])
me_cone_038.materials.append(mat_material_005)
me_cone_038.use_remesh_fix_poles = True
me_cone_038.use_remesh_preserve_attributes = False
me_cone_038.update()
me_cone_039 = bpy.data.meshes.new('Cone.039')
me_cone_039.from_pydata([(-0.6837, -0.4726, 0.1164), (-0.7209, -0.4726, 0.1164), (-0.7023, -0.6004, 0.1164), (-0.6641, -0.4726, 0.1164), (-0.7405, -0.4726, 0.1164), (-0.6837, -0.2764, 0.1164), (-0.7209, -0.2764, 0.1164)], [], [(3, 2, 4), (1, 0, 3, 4), (0, 1, 6, 5)])
_uv = me_cone_039.uv_layers.new(name='UVMap')
_uv.uv.foreach_set('vector', [0.4578, 0.13, 0.25, 0.25, 0.04215, 0.13, 0.6489, 0.1916, 0.8511, 0.1916, 0.9578, 0.13, 0.5422, 0.13, 0.8511, 0.1916, 0.6489, 0.1916, 0.6489, 0.1916, 0.8511, 0.1916])
me_cone_039.materials.append(mat_material_005)
me_cone_039.use_remesh_fix_poles = True
me_cone_039.use_remesh_preserve_attributes = False
me_cone_039.update()
me_cone_040 = bpy.data.meshes.new('Cone.040')
me_cone_040.from_pydata([(-0.6837, -0.4726, 0.1164), (-0.7209, -0.4726, 0.1164), (-0.7023, -0.6004, 0.1164), (-0.6641, -0.4726, 0.1164), (-0.7405, -0.4726, 0.1164), (-0.6837, -0.2764, 0.1164), (-0.7209, -0.2764, 0.1164)], [], [(3, 2, 4), (1, 0, 3, 4), (0, 1, 6, 5)])
_uv = me_cone_040.uv_layers.new(name='UVMap')
_uv.uv.foreach_set('vector', [0.4578, 0.13, 0.25, 0.25, 0.04215, 0.13, 0.6489, 0.1916, 0.8511, 0.1916, 0.9578, 0.13, 0.5422, 0.13, 0.8511, 0.1916, 0.6489, 0.1916, 0.6489, 0.1916, 0.8511, 0.1916])
me_cone_040.materials.append(mat_material_005)
me_cone_040.use_remesh_fix_poles = True
me_cone_040.use_remesh_preserve_attributes = False
me_cone_040.update()

# ---- objects
ob_light = bpy.data.objects.new('Light', light_light)
ob_camera = bpy.data.objects.new('Camera', cam_camera)
ob_hollow_triangle = bpy.data.objects.new('Hollow Triangle', me_plane)
ob_base = bpy.data.objects.new('Base', me_cylinder)
ob_plane = bpy.data.objects.new('Plane', me_plane_001)
ob_vector_001 = bpy.data.objects.new('Vector.001', me_cone_009)
ob_vector_002 = bpy.data.objects.new('Vector.002', me_cone_010)
ob_vector_003 = bpy.data.objects.new('Vector.003', me_cone_011)
ob_vector_004 = bpy.data.objects.new('Vector.004', me_cone_012)
ob_vector_005 = bpy.data.objects.new('Vector.005', me_cone_013)
ob_vector_006 = bpy.data.objects.new('Vector.006', me_cone_014)
ob_vector_007 = bpy.data.objects.new('Vector.007', me_cone_015)
ob_vector_008 = bpy.data.objects.new('Vector.008', me_cone_016)
ob_vector_009 = bpy.data.objects.new('Vector.009', me_cone_017)
ob_vector_010 = bpy.data.objects.new('Vector.010', me_cone_018)
ob_vector_011 = bpy.data.objects.new('Vector.011', me_cone_019)
ob_vector_012 = bpy.data.objects.new('Vector.012', me_cone_020)
ob_vector_013 = bpy.data.objects.new('Vector.013', me_cone_021)
ob_vector_014 = bpy.data.objects.new('Vector.014', me_cone_022)
ob_vector_015 = bpy.data.objects.new('Vector.015', me_cone_023)
ob_vector_016 = bpy.data.objects.new('Vector.016', me_cone_024)
ob_vector_017 = bpy.data.objects.new('Vector.017', me_cone_025)
ob_vector_018 = bpy.data.objects.new('Vector.018', me_cone_026)
ob_vector_019 = bpy.data.objects.new('Vector.019', me_cone_027)
ob_vector_020 = bpy.data.objects.new('Vector.020', me_cone_028)
ob_vector_021 = bpy.data.objects.new('Vector.021', me_cone_029)
ob_vector_022 = bpy.data.objects.new('Vector.022', me_cone_030)
ob_vector_023 = bpy.data.objects.new('Vector.023', me_cone_031)
ob_vector_024 = bpy.data.objects.new('Vector.024', me_cone_032)
ob_vector_025 = bpy.data.objects.new('Vector.025', me_cone_033)
ob_vector_026 = bpy.data.objects.new('Vector.026', me_cone_034)
ob_vector_027 = bpy.data.objects.new('Vector.027', me_cone_035)
ob_vector_028 = bpy.data.objects.new('Vector.028', me_cone_036)
ob_vector_029 = bpy.data.objects.new('Vector.029', me_cone_037)
ob_vector_030 = bpy.data.objects.new('Vector.030', me_cone_038)
ob_vector_031 = bpy.data.objects.new('Vector.031', me_cone_039)
ob_vector_032 = bpy.data.objects.new('Vector.032', me_cone_040)

# ---- transforms, parenting, visibility, modifiers, constraints
ob_light.location = (-0.03151, 0.0, 10.0)
ob_light.rotation_euler = (0.001927, -0.00343, 1.641)
ob_light.scale = (1.001, 1.199, 1.0)
ob_light.lock_rotations_4d = False
ob_light.empty_display_type = 'ARROWS'
ob_light.color = (0.0, 0.0, 0.0, 0.0)
ob_light.lineart.crease_threshold = 0.0
ob_camera.location = (0.0, -7.0, 7.0)
ob_camera.rotation_euler = (0.7854, 0.0, 0.0)
ob_camera.lock_rotations_4d = False
ob_camera.empty_display_type = 'ARROWS'
ob_camera.color = (0.0, 0.0, 0.0, 0.0)
ob_camera.display_type = 'WIRE'
ob_camera.lineart.crease_threshold = 0.0
ob_hollow_triangle.location = (0.0, 0.0, 0.0)
ob_base.location = (0.0, 0.0, 0.5)
ob_plane.location = (0.0, 0.1731, 0.0)
ob_plane.scale = (0.4059, 0.4059, 0.4059)
ob_vector_001.location = (-0.277, 0.0, 0.0)
ob_vector_001.scale = (0.6021, 1.0, 1.0)
ob_vector_002.location = (-0.07504, 0.0, 0.0)
ob_vector_002.scale = (0.6021, 1.0, 1.0)
ob_vector_003.location = (0.1192, 0.0, 0.0)
ob_vector_003.scale = (0.6021, 1.0, 1.0)
ob_vector_004.location = (0.3247, 0.0, 0.0)
ob_vector_004.scale = (0.6021, 1.0, 1.0)
ob_vector_005.location = (0.5192, -0.8714, 0.0)
ob_vector_005.scale = (0.6021, -1.0, 1.0)
ob_vector_006.location = (0.7225, -0.8714, 0.0)
ob_vector_006.scale = (0.6021, -1.0, 1.0)
ob_vector_007.location = (0.9308, -0.8714, 0.0)
ob_vector_007.scale = (0.6021, -1.0, 1.0)
ob_vector_008.location = (1.121, -0.8714, 0.0)
ob_vector_008.scale = (0.6021, -1.0, 1.0)
ob_vector_009.location = (1.121, -0.4912, 0.0)
ob_vector_009.scale = (0.6021, -1.0, 1.0)
ob_vector_010.location = (0.9308, -0.4912, 0.0)
ob_vector_010.scale = (0.6021, -1.0, 1.0)
ob_vector_011.location = (0.7225, -0.4912, 0.0)
ob_vector_011.scale = (0.6021, -1.0, 1.0)
ob_vector_012.location = (0.5192, -0.4912, 0.0)
ob_vector_012.scale = (0.6021, -1.0, 1.0)
ob_vector_013.location = (0.3247, 0.3802, 0.0)
ob_vector_013.scale = (0.6021, 1.0, 1.0)
ob_vector_014.location = (0.1192, 0.3802, 0.0)
ob_vector_014.scale = (0.6021, 1.0, 1.0)
ob_vector_015.location = (-0.07504, 0.3802, 0.0)
ob_vector_015.scale = (0.6021, 1.0, 1.0)
ob_vector_016.location = (-0.277, 0.3802, 0.0)
ob_vector_016.scale = (0.6021, 1.0, 1.0)
ob_vector_017.location = (-0.277, 1.152, 0.0)
ob_vector_017.scale = (0.6021, 1.0, 1.0)
ob_vector_018.location = (-0.07504, 1.152, 0.0)
ob_vector_018.scale = (0.6021, 1.0, 1.0)
ob_vector_019.location = (0.1192, 1.152, 0.0)
ob_vector_019.scale = (0.6021, 1.0, 1.0)
ob_vector_020.location = (0.3247, 1.152, 0.0)
ob_vector_020.scale = (0.6021, 1.0, 1.0)
ob_vector_021.location = (0.5192, 0.2803, 0.0)
ob_vector_021.scale = (0.6021, -1.0, 1.0)
ob_vector_022.location = (0.7225, 0.2803, 0.0)
ob_vector_022.scale = (0.6021, -1.0, 1.0)
ob_vector_023.location = (0.9308, 0.2803, 0.0)
ob_vector_023.scale = (0.6021, -1.0, 1.0)
ob_vector_024.location = (1.121, 0.2803, 0.0)
ob_vector_024.scale = (0.6021, -1.0, 1.0)
ob_vector_025.location = (1.121, -0.09987, 0.0)
ob_vector_025.scale = (0.6021, -1.0, 1.0)
ob_vector_026.location = (0.9308, -0.09987, 0.0)
ob_vector_026.scale = (0.6021, -1.0, 1.0)
ob_vector_027.location = (0.7225, -0.09987, 0.0)
ob_vector_027.scale = (0.6021, -1.0, 1.0)
ob_vector_028.location = (0.5192, -0.09987, 0.0)
ob_vector_028.scale = (0.6021, -1.0, 1.0)
ob_vector_029.location = (0.3247, 0.7715, 0.0)
ob_vector_029.scale = (0.6021, 1.0, 1.0)
ob_vector_030.location = (0.1192, 0.7715, 0.0)
ob_vector_030.scale = (0.6021, 1.0, 1.0)
ob_vector_031.location = (-0.07504, 0.7715, 0.0)
ob_vector_031.scale = (0.6021, 1.0, 1.0)
ob_vector_032.location = (-0.277, 0.7715, 0.0)
ob_vector_032.scale = (0.6021, 1.0, 1.0)

# ---- collection membership
col_collection.objects.link(ob_light)
col_collection.objects.link(ob_camera)
col_collection.objects.link(ob_hollow_triangle)
col_collection.objects.link(ob_base)
col_collection.objects.link(ob_plane)
col_vector_potential.objects.link(ob_vector_001)
col_vector_potential.objects.link(ob_vector_002)
col_vector_potential.objects.link(ob_vector_003)
col_vector_potential.objects.link(ob_vector_004)
col_vector_potential.objects.link(ob_vector_005)
col_vector_potential.objects.link(ob_vector_006)
col_vector_potential.objects.link(ob_vector_007)
col_vector_potential.objects.link(ob_vector_008)
col_vector_potential.objects.link(ob_vector_009)
col_vector_potential.objects.link(ob_vector_010)
col_vector_potential.objects.link(ob_vector_011)
col_vector_potential.objects.link(ob_vector_012)
col_vector_potential.objects.link(ob_vector_013)
col_vector_potential.objects.link(ob_vector_014)
col_vector_potential.objects.link(ob_vector_015)
col_vector_potential.objects.link(ob_vector_016)
col_vector_potential.objects.link(ob_vector_017)
col_vector_potential.objects.link(ob_vector_018)
col_vector_potential.objects.link(ob_vector_019)
col_vector_potential.objects.link(ob_vector_020)
col_vector_potential.objects.link(ob_vector_021)
col_vector_potential.objects.link(ob_vector_022)
col_vector_potential.objects.link(ob_vector_023)
col_vector_potential.objects.link(ob_vector_024)
col_vector_potential.objects.link(ob_vector_025)
col_vector_potential.objects.link(ob_vector_026)
col_vector_potential.objects.link(ob_vector_027)
col_vector_potential.objects.link(ob_vector_028)
col_vector_potential.objects.link(ob_vector_029)
col_vector_potential.objects.link(ob_vector_030)
col_vector_potential.objects.link(ob_vector_031)
col_vector_potential.objects.link(ob_vector_032)

# ---- scene / render settings (as saved in the file)
scene.camera = ob_camera
scene.frame_start = 1; scene.frame_end = 250; scene.frame_set(3)
scene.render.engine = 'BLENDER_EEVEE_NEXT'
scene.cycles.sampling_pattern = 'TABULATED_SOBOL'
scene.cycles.use_light_tree = False
scene.view_settings.view_transform = 'Standard'
bpy.context.view_layer.update()
